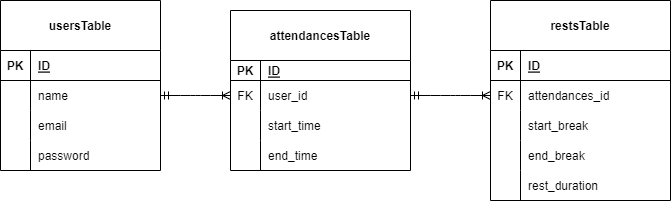

The diagram above was exported from draw.io. Its source (the exported page's mxGraphModel, read from the mxfile embedded in the PNG):
<mxGraphModel dx="635" dy="825" grid="1" gridSize="10" guides="1" tooltips="1" connect="1" arrows="1" fold="1" page="1" pageScale="1" pageWidth="827" pageHeight="1169" math="0" shadow="0">
  <root>
    <mxCell id="0" />
    <mxCell id="1" parent="0" />
    <mxCell id="2" value="usersTable" style="shape=table;startSize=50;container=1;collapsible=1;childLayout=tableLayout;fixedRows=1;rowLines=0;fontStyle=1;align=center;resizeLast=1;" vertex="1" parent="1">
      <mxGeometry x="30" y="60" width="160" height="170" as="geometry">
        <mxRectangle x="240" y="200" width="70" height="30" as="alternateBounds" />
      </mxGeometry>
    </mxCell>
    <mxCell id="3" value="" style="shape=tableRow;horizontal=0;startSize=0;swimlaneHead=0;swimlaneBody=0;fillColor=none;collapsible=0;dropTarget=0;points=[[0,0.5],[1,0.5]];portConstraint=eastwest;top=0;left=0;right=0;bottom=1;" vertex="1" parent="2">
      <mxGeometry y="50" width="160" height="30" as="geometry" />
    </mxCell>
    <mxCell id="4" value="PK" style="shape=partialRectangle;connectable=0;fillColor=none;top=0;left=0;bottom=0;right=0;fontStyle=1;overflow=hidden;" vertex="1" parent="3">
      <mxGeometry width="30" height="30" as="geometry">
        <mxRectangle width="30" height="30" as="alternateBounds" />
      </mxGeometry>
    </mxCell>
    <mxCell id="5" value="ID" style="shape=partialRectangle;connectable=0;fillColor=none;top=0;left=0;bottom=0;right=0;align=left;spacingLeft=6;fontStyle=5;overflow=hidden;" vertex="1" parent="3">
      <mxGeometry x="30" width="130" height="30" as="geometry">
        <mxRectangle width="130" height="30" as="alternateBounds" />
      </mxGeometry>
    </mxCell>
    <mxCell id="6" value="" style="shape=tableRow;horizontal=0;startSize=0;swimlaneHead=0;swimlaneBody=0;fillColor=none;collapsible=0;dropTarget=0;points=[[0,0.5],[1,0.5]];portConstraint=eastwest;top=0;left=0;right=0;bottom=0;" vertex="1" parent="2">
      <mxGeometry y="80" width="160" height="30" as="geometry" />
    </mxCell>
    <mxCell id="7" value="" style="shape=partialRectangle;connectable=0;fillColor=none;top=0;left=0;bottom=0;right=0;editable=1;overflow=hidden;" vertex="1" parent="6">
      <mxGeometry width="30" height="30" as="geometry">
        <mxRectangle width="30" height="30" as="alternateBounds" />
      </mxGeometry>
    </mxCell>
    <mxCell id="8" value="name" style="shape=partialRectangle;connectable=0;fillColor=none;top=0;left=0;bottom=0;right=0;align=left;spacingLeft=6;overflow=hidden;" vertex="1" parent="6">
      <mxGeometry x="30" width="130" height="30" as="geometry">
        <mxRectangle width="130" height="30" as="alternateBounds" />
      </mxGeometry>
    </mxCell>
    <mxCell id="9" value="" style="shape=tableRow;horizontal=0;startSize=0;swimlaneHead=0;swimlaneBody=0;fillColor=none;collapsible=0;dropTarget=0;points=[[0,0.5],[1,0.5]];portConstraint=eastwest;top=0;left=0;right=0;bottom=0;" vertex="1" parent="2">
      <mxGeometry y="110" width="160" height="30" as="geometry" />
    </mxCell>
    <mxCell id="10" value="" style="shape=partialRectangle;connectable=0;fillColor=none;top=0;left=0;bottom=0;right=0;editable=1;overflow=hidden;" vertex="1" parent="9">
      <mxGeometry width="30" height="30" as="geometry">
        <mxRectangle width="30" height="30" as="alternateBounds" />
      </mxGeometry>
    </mxCell>
    <mxCell id="11" value="email" style="shape=partialRectangle;connectable=0;fillColor=none;top=0;left=0;bottom=0;right=0;align=left;spacingLeft=6;overflow=hidden;" vertex="1" parent="9">
      <mxGeometry x="30" width="130" height="30" as="geometry">
        <mxRectangle width="130" height="30" as="alternateBounds" />
      </mxGeometry>
    </mxCell>
    <mxCell id="12" value="" style="shape=tableRow;horizontal=0;startSize=0;swimlaneHead=0;swimlaneBody=0;fillColor=none;collapsible=0;dropTarget=0;points=[[0,0.5],[1,0.5]];portConstraint=eastwest;top=0;left=0;right=0;bottom=0;" vertex="1" parent="2">
      <mxGeometry y="140" width="160" height="30" as="geometry" />
    </mxCell>
    <mxCell id="13" value="" style="shape=partialRectangle;connectable=0;fillColor=none;top=0;left=0;bottom=0;right=0;editable=1;overflow=hidden;" vertex="1" parent="12">
      <mxGeometry width="30" height="30" as="geometry">
        <mxRectangle width="30" height="30" as="alternateBounds" />
      </mxGeometry>
    </mxCell>
    <mxCell id="14" value="password" style="shape=partialRectangle;connectable=0;fillColor=none;top=0;left=0;bottom=0;right=0;align=left;spacingLeft=6;overflow=hidden;" vertex="1" parent="12">
      <mxGeometry x="30" width="130" height="30" as="geometry">
        <mxRectangle width="130" height="30" as="alternateBounds" />
      </mxGeometry>
    </mxCell>
    <mxCell id="43" value="attendancesTable" style="shape=table;startSize=50;container=1;collapsible=1;childLayout=tableLayout;fixedRows=1;rowLines=0;fontStyle=1;align=center;resizeLast=1;" vertex="1" parent="1">
      <mxGeometry x="260" y="70" width="180" height="160" as="geometry" />
    </mxCell>
    <mxCell id="44" value="" style="shape=tableRow;horizontal=0;startSize=0;swimlaneHead=0;swimlaneBody=0;fillColor=none;collapsible=0;dropTarget=0;points=[[0,0.5],[1,0.5]];portConstraint=eastwest;top=0;left=0;right=0;bottom=1;" vertex="1" parent="43">
      <mxGeometry y="50" width="180" height="20" as="geometry" />
    </mxCell>
    <mxCell id="45" value="PK" style="shape=partialRectangle;connectable=0;fillColor=none;top=0;left=0;bottom=0;right=0;fontStyle=1;overflow=hidden;" vertex="1" parent="44">
      <mxGeometry width="30" height="20" as="geometry">
        <mxRectangle width="30" height="20" as="alternateBounds" />
      </mxGeometry>
    </mxCell>
    <mxCell id="46" value="ID" style="shape=partialRectangle;connectable=0;fillColor=none;top=0;left=0;bottom=0;right=0;align=left;spacingLeft=6;fontStyle=5;overflow=hidden;" vertex="1" parent="44">
      <mxGeometry x="30" width="150" height="20" as="geometry">
        <mxRectangle width="150" height="20" as="alternateBounds" />
      </mxGeometry>
    </mxCell>
    <mxCell id="47" value="" style="shape=tableRow;horizontal=0;startSize=0;swimlaneHead=0;swimlaneBody=0;fillColor=none;collapsible=0;dropTarget=0;points=[[0,0.5],[1,0.5]];portConstraint=eastwest;top=0;left=0;right=0;bottom=0;" vertex="1" parent="43">
      <mxGeometry y="70" width="180" height="30" as="geometry" />
    </mxCell>
    <mxCell id="48" value="FK" style="shape=partialRectangle;connectable=0;fillColor=none;top=0;left=0;bottom=0;right=0;editable=1;overflow=hidden;" vertex="1" parent="47">
      <mxGeometry width="30" height="30" as="geometry">
        <mxRectangle width="30" height="30" as="alternateBounds" />
      </mxGeometry>
    </mxCell>
    <mxCell id="49" value="user_id" style="shape=partialRectangle;connectable=0;fillColor=none;top=0;left=0;bottom=0;right=0;align=left;spacingLeft=6;overflow=hidden;" vertex="1" parent="47">
      <mxGeometry x="30" width="150" height="30" as="geometry">
        <mxRectangle width="150" height="30" as="alternateBounds" />
      </mxGeometry>
    </mxCell>
    <mxCell id="50" value="" style="shape=tableRow;horizontal=0;startSize=0;swimlaneHead=0;swimlaneBody=0;fillColor=none;collapsible=0;dropTarget=0;points=[[0,0.5],[1,0.5]];portConstraint=eastwest;top=0;left=0;right=0;bottom=0;" vertex="1" parent="43">
      <mxGeometry y="100" width="180" height="30" as="geometry" />
    </mxCell>
    <mxCell id="51" value="" style="shape=partialRectangle;connectable=0;fillColor=none;top=0;left=0;bottom=0;right=0;editable=1;overflow=hidden;" vertex="1" parent="50">
      <mxGeometry width="30" height="30" as="geometry">
        <mxRectangle width="30" height="30" as="alternateBounds" />
      </mxGeometry>
    </mxCell>
    <mxCell id="52" value="start_time" style="shape=partialRectangle;connectable=0;fillColor=none;top=0;left=0;bottom=0;right=0;align=left;spacingLeft=6;overflow=hidden;" vertex="1" parent="50">
      <mxGeometry x="30" width="150" height="30" as="geometry">
        <mxRectangle width="150" height="30" as="alternateBounds" />
      </mxGeometry>
    </mxCell>
    <mxCell id="53" value="" style="shape=tableRow;horizontal=0;startSize=0;swimlaneHead=0;swimlaneBody=0;fillColor=none;collapsible=0;dropTarget=0;points=[[0,0.5],[1,0.5]];portConstraint=eastwest;top=0;left=0;right=0;bottom=0;" vertex="1" parent="43">
      <mxGeometry y="130" width="180" height="30" as="geometry" />
    </mxCell>
    <mxCell id="54" value="" style="shape=partialRectangle;connectable=0;fillColor=none;top=0;left=0;bottom=0;right=0;editable=1;overflow=hidden;" vertex="1" parent="53">
      <mxGeometry width="30" height="30" as="geometry">
        <mxRectangle width="30" height="30" as="alternateBounds" />
      </mxGeometry>
    </mxCell>
    <mxCell id="55" value="end_time" style="shape=partialRectangle;connectable=0;fillColor=none;top=0;left=0;bottom=0;right=0;align=left;spacingLeft=6;overflow=hidden;" vertex="1" parent="53">
      <mxGeometry x="30" width="150" height="30" as="geometry">
        <mxRectangle width="150" height="30" as="alternateBounds" />
      </mxGeometry>
    </mxCell>
    <mxCell id="56" value="restsTable" style="shape=table;startSize=50;container=1;collapsible=1;childLayout=tableLayout;fixedRows=1;rowLines=0;fontStyle=1;align=center;resizeLast=1;" vertex="1" parent="1">
      <mxGeometry x="520" y="60" width="180" height="200" as="geometry" />
    </mxCell>
    <mxCell id="57" value="" style="shape=tableRow;horizontal=0;startSize=0;swimlaneHead=0;swimlaneBody=0;fillColor=none;collapsible=0;dropTarget=0;points=[[0,0.5],[1,0.5]];portConstraint=eastwest;top=0;left=0;right=0;bottom=1;" vertex="1" parent="56">
      <mxGeometry y="50" width="180" height="30" as="geometry" />
    </mxCell>
    <mxCell id="58" value="PK" style="shape=partialRectangle;connectable=0;fillColor=none;top=0;left=0;bottom=0;right=0;fontStyle=1;overflow=hidden;" vertex="1" parent="57">
      <mxGeometry width="30" height="30" as="geometry">
        <mxRectangle width="30" height="30" as="alternateBounds" />
      </mxGeometry>
    </mxCell>
    <mxCell id="59" value="ID" style="shape=partialRectangle;connectable=0;fillColor=none;top=0;left=0;bottom=0;right=0;align=left;spacingLeft=6;fontStyle=5;overflow=hidden;" vertex="1" parent="57">
      <mxGeometry x="30" width="150" height="30" as="geometry">
        <mxRectangle width="150" height="30" as="alternateBounds" />
      </mxGeometry>
    </mxCell>
    <mxCell id="60" value="" style="shape=tableRow;horizontal=0;startSize=0;swimlaneHead=0;swimlaneBody=0;fillColor=none;collapsible=0;dropTarget=0;points=[[0,0.5],[1,0.5]];portConstraint=eastwest;top=0;left=0;right=0;bottom=0;" vertex="1" parent="56">
      <mxGeometry y="80" width="180" height="30" as="geometry" />
    </mxCell>
    <mxCell id="61" value="FK" style="shape=partialRectangle;connectable=0;fillColor=none;top=0;left=0;bottom=0;right=0;editable=1;overflow=hidden;" vertex="1" parent="60">
      <mxGeometry width="30" height="30" as="geometry">
        <mxRectangle width="30" height="30" as="alternateBounds" />
      </mxGeometry>
    </mxCell>
    <mxCell id="62" value="attendances_id" style="shape=partialRectangle;connectable=0;fillColor=none;top=0;left=0;bottom=0;right=0;align=left;spacingLeft=6;overflow=hidden;" vertex="1" parent="60">
      <mxGeometry x="30" width="150" height="30" as="geometry">
        <mxRectangle width="150" height="30" as="alternateBounds" />
      </mxGeometry>
    </mxCell>
    <mxCell id="63" value="" style="shape=tableRow;horizontal=0;startSize=0;swimlaneHead=0;swimlaneBody=0;fillColor=none;collapsible=0;dropTarget=0;points=[[0,0.5],[1,0.5]];portConstraint=eastwest;top=0;left=0;right=0;bottom=0;" vertex="1" parent="56">
      <mxGeometry y="110" width="180" height="30" as="geometry" />
    </mxCell>
    <mxCell id="64" value="" style="shape=partialRectangle;connectable=0;fillColor=none;top=0;left=0;bottom=0;right=0;editable=1;overflow=hidden;" vertex="1" parent="63">
      <mxGeometry width="30" height="30" as="geometry">
        <mxRectangle width="30" height="30" as="alternateBounds" />
      </mxGeometry>
    </mxCell>
    <mxCell id="65" value="start_break" style="shape=partialRectangle;connectable=0;fillColor=none;top=0;left=0;bottom=0;right=0;align=left;spacingLeft=6;overflow=hidden;" vertex="1" parent="63">
      <mxGeometry x="30" width="150" height="30" as="geometry">
        <mxRectangle width="150" height="30" as="alternateBounds" />
      </mxGeometry>
    </mxCell>
    <mxCell id="66" value="" style="shape=tableRow;horizontal=0;startSize=0;swimlaneHead=0;swimlaneBody=0;fillColor=none;collapsible=0;dropTarget=0;points=[[0,0.5],[1,0.5]];portConstraint=eastwest;top=0;left=0;right=0;bottom=0;" vertex="1" parent="56">
      <mxGeometry y="140" width="180" height="30" as="geometry" />
    </mxCell>
    <mxCell id="67" value="" style="shape=partialRectangle;connectable=0;fillColor=none;top=0;left=0;bottom=0;right=0;editable=1;overflow=hidden;" vertex="1" parent="66">
      <mxGeometry width="30" height="30" as="geometry">
        <mxRectangle width="30" height="30" as="alternateBounds" />
      </mxGeometry>
    </mxCell>
    <mxCell id="68" value="end_break" style="shape=partialRectangle;connectable=0;fillColor=none;top=0;left=0;bottom=0;right=0;align=left;spacingLeft=6;overflow=hidden;" vertex="1" parent="66">
      <mxGeometry x="30" width="150" height="30" as="geometry">
        <mxRectangle width="150" height="30" as="alternateBounds" />
      </mxGeometry>
    </mxCell>
    <mxCell id="69" style="shape=tableRow;horizontal=0;startSize=0;swimlaneHead=0;swimlaneBody=0;fillColor=none;collapsible=0;dropTarget=0;points=[[0,0.5],[1,0.5]];portConstraint=eastwest;top=0;left=0;right=0;bottom=0;" vertex="1" parent="56">
      <mxGeometry y="170" width="180" height="30" as="geometry" />
    </mxCell>
    <mxCell id="70" style="shape=partialRectangle;connectable=0;fillColor=none;top=0;left=0;bottom=0;right=0;editable=1;overflow=hidden;" vertex="1" parent="69">
      <mxGeometry width="30" height="30" as="geometry">
        <mxRectangle width="30" height="30" as="alternateBounds" />
      </mxGeometry>
    </mxCell>
    <mxCell id="71" value="rest_duration" style="shape=partialRectangle;connectable=0;fillColor=none;top=0;left=0;bottom=0;right=0;align=left;spacingLeft=6;overflow=hidden;" vertex="1" parent="69">
      <mxGeometry x="30" width="150" height="30" as="geometry">
        <mxRectangle width="150" height="30" as="alternateBounds" />
      </mxGeometry>
    </mxCell>
    <mxCell id="74" value="" style="edgeStyle=entityRelationEdgeStyle;fontSize=12;html=1;endArrow=ERoneToMany;startArrow=ERmandOne;exitX=1;exitY=0.5;exitDx=0;exitDy=0;entryX=0;entryY=0.5;entryDx=0;entryDy=0;" edge="1" parent="1" source="6" target="47">
      <mxGeometry width="100" height="100" relative="1" as="geometry">
        <mxPoint x="470" y="370" as="sourcePoint" />
        <mxPoint x="570" y="270" as="targetPoint" />
      </mxGeometry>
    </mxCell>
    <mxCell id="75" value="" style="edgeStyle=entityRelationEdgeStyle;fontSize=12;html=1;endArrow=ERoneToMany;startArrow=ERmandOne;exitX=1;exitY=0.5;exitDx=0;exitDy=0;entryX=0;entryY=0.5;entryDx=0;entryDy=0;" edge="1" parent="1" source="47" target="60">
      <mxGeometry width="100" height="100" relative="1" as="geometry">
        <mxPoint x="410" y="370" as="sourcePoint" />
        <mxPoint x="510" y="270" as="targetPoint" />
      </mxGeometry>
    </mxCell>
  </root>
</mxGraphModel>